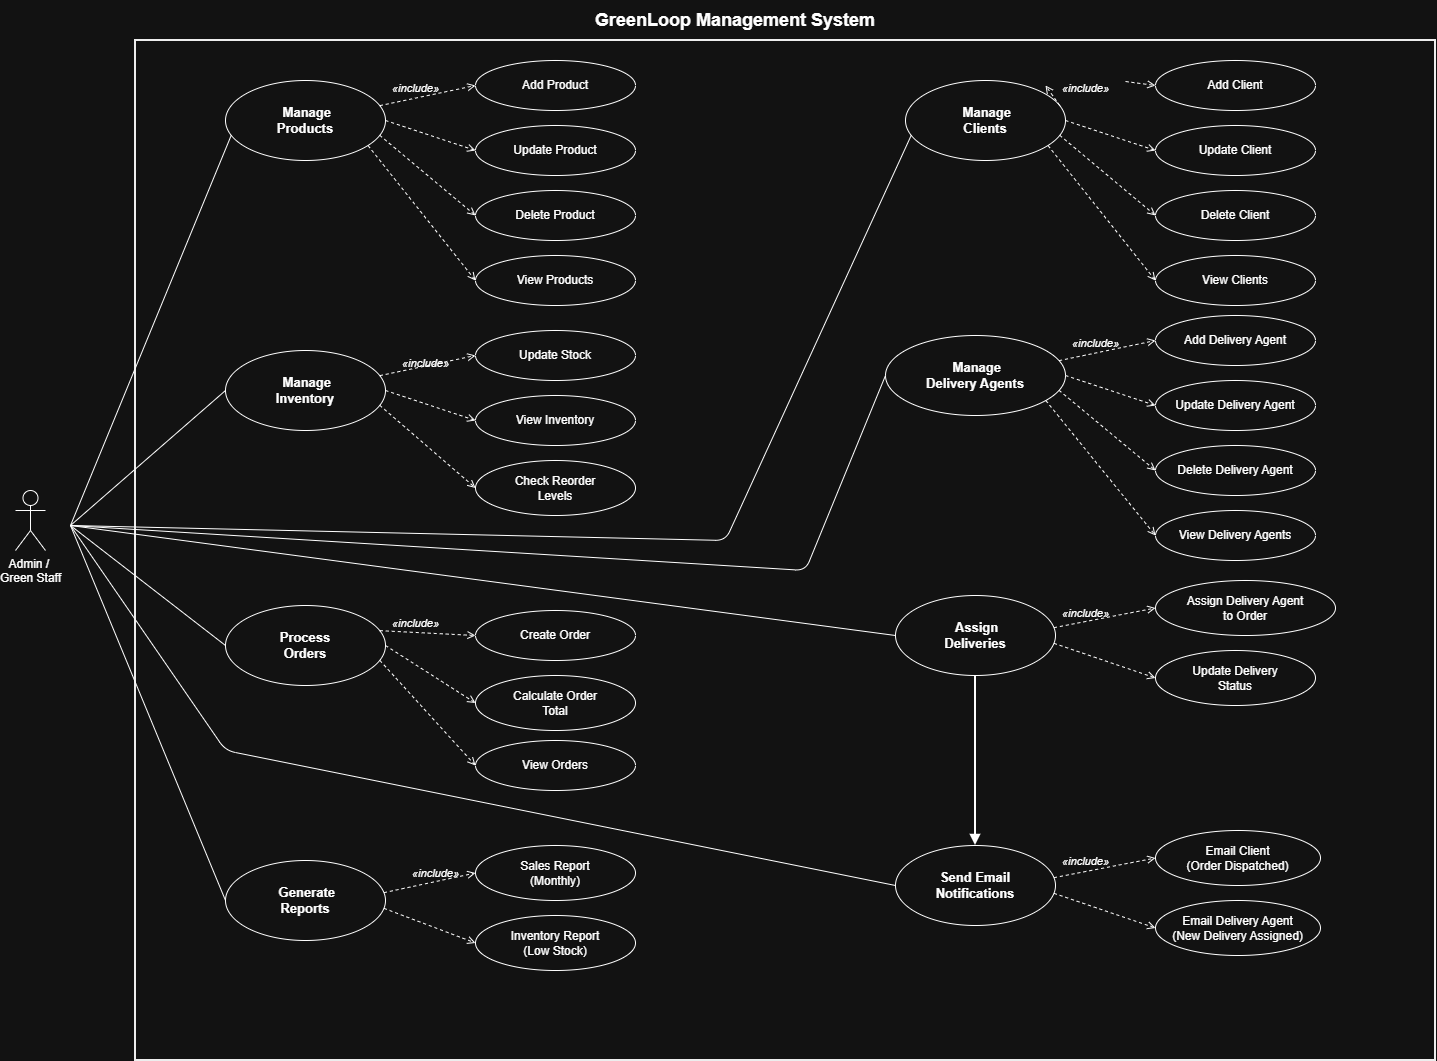

The diagram above was exported from draw.io. Its source (the exported page's mxGraphModel, read from the mxfile embedded in the PNG):
<mxGraphModel dx="1130" dy="562" grid="1" gridSize="10" guides="1" tooltips="1" connect="1" arrows="1" fold="1" page="1" pageScale="1" pageWidth="1654" pageHeight="2336" math="0" shadow="0">
  <root>
    <mxCell id="0" />
    <mxCell id="1" parent="0" />
    <mxCell id="title" parent="1" style="text;html=1;strokeColor=none;fillColor=none;align=center;verticalAlign=middle;whiteSpace=wrap;rounded=0;fontSize=18;fontStyle=1;" value="GreenLoop Management System" vertex="1">
      <mxGeometry height="40" width="1000" x="300" y="20" as="geometry" />
    </mxCell>
    <mxCell id="boundary" parent="1" style="rounded=0;whiteSpace=wrap;html=1;fillColor=none;strokeColor=#000000;strokeWidth=2;" value="" vertex="1">
      <mxGeometry height="1020" width="1300" x="200" y="60" as="geometry" />
    </mxCell>
    <mxCell id="actor_body" parent="1" style="line;strokeColor=#000000;strokeWidth=2;endArrow=none;" value="" vertex="1">
      <mxGeometry height="40" x="100" y="530" as="geometry" />
    </mxCell>
    <mxCell id="actor_arms" parent="1" style="line;strokeColor=#000000;strokeWidth=2;endArrow=none;" value="" vertex="1">
      <mxGeometry width="60" x="70" y="550" as="geometry" />
    </mxCell>
    <mxCell id="actor_leg_left" parent="1" style="line;strokeColor=#000000;strokeWidth=2;endArrow=none;" value="" vertex="1">
      <mxGeometry height="30" width="-20" x="100" y="570" as="geometry" />
    </mxCell>
    <mxCell id="uc1" parent="1" style="ellipse;whiteSpace=wrap;html=1;fontSize=13;fontStyle=1;" value="&amp;nbsp;Manage&lt;br&gt;Products" vertex="1">
      <mxGeometry height="80" width="160" x="290" y="100" as="geometry" />
    </mxCell>
    <mxCell id="uc1_1" parent="1" style="ellipse;whiteSpace=wrap;html=1;fontSize=12;" value="Add Product" vertex="1">
      <mxGeometry height="50" width="160" x="540" y="80" as="geometry" />
    </mxCell>
    <mxCell id="uc1_2" parent="1" style="ellipse;whiteSpace=wrap;html=1;fontSize=12;" value="Update Product" vertex="1">
      <mxGeometry height="50" width="160" x="540" y="145" as="geometry" />
    </mxCell>
    <mxCell id="uc1_3" parent="1" style="ellipse;whiteSpace=wrap;html=1;fontSize=12;" value="Delete Product" vertex="1">
      <mxGeometry height="50" width="160" x="540" y="210" as="geometry" />
    </mxCell>
    <mxCell id="uc1_4" parent="1" style="ellipse;whiteSpace=wrap;html=1;fontSize=12;" value="View Products" vertex="1">
      <mxGeometry height="50" width="160" x="540" y="275" as="geometry" />
    </mxCell>
    <mxCell id="lbl_inc1" parent="1" style="text;html=1;strokeColor=none;fillColor=none;align=center;fontSize=11;fontStyle=2;" value="«include»" vertex="1">
      <mxGeometry height="20" width="80" x="440" y="95" as="geometry" />
    </mxCell>
    <mxCell id="arr_uc1_1" edge="1" parent="1" source="uc1" style="dashed=1;endArrow=open;endFill=0;exitX=1;exitY=0.3;exitDx=0;exitDy=0;entryX=0;entryY=0.5;entryDx=0;entryDy=0;" target="uc1_1">
      <mxGeometry relative="1" as="geometry" />
    </mxCell>
    <mxCell id="arr_uc1_2" edge="1" parent="1" source="uc1" style="dashed=1;endArrow=open;endFill=0;exitX=1;exitY=0.5;exitDx=0;exitDy=0;entryX=0;entryY=0.5;entryDx=0;entryDy=0;" target="uc1_2">
      <mxGeometry relative="1" as="geometry" />
    </mxCell>
    <mxCell id="arr_uc1_3" edge="1" parent="1" source="uc1" style="dashed=1;endArrow=open;endFill=0;exitX=1;exitY=0.7;exitDx=0;exitDy=0;entryX=0;entryY=0.5;entryDx=0;entryDy=0;" target="uc1_3">
      <mxGeometry relative="1" as="geometry" />
    </mxCell>
    <mxCell id="arr_uc1_4" edge="1" parent="1" source="uc1" style="dashed=1;endArrow=open;endFill=0;exitX=1;exitY=0.9;exitDx=0;exitDy=0;entryX=0;entryY=0.5;entryDx=0;entryDy=0;" target="uc1_4">
      <mxGeometry relative="1" as="geometry" />
    </mxCell>
    <mxCell id="uc2" parent="1" style="ellipse;whiteSpace=wrap;html=1;fontSize=13;fontStyle=1;" value="&amp;nbsp;Manage&lt;br&gt;Clients" vertex="1">
      <mxGeometry height="80" width="160" x="970" y="100" as="geometry" />
    </mxCell>
    <mxCell id="uc2_1" parent="1" style="ellipse;whiteSpace=wrap;html=1;fontSize=12;" value="Add Client" vertex="1">
      <mxGeometry height="50" width="160" x="1220" y="80" as="geometry" />
    </mxCell>
    <mxCell id="uc2_2" parent="1" style="ellipse;whiteSpace=wrap;html=1;fontSize=12;" value="Update Client" vertex="1">
      <mxGeometry height="50" width="160" x="1220" y="145" as="geometry" />
    </mxCell>
    <mxCell id="uc2_3" parent="1" style="ellipse;whiteSpace=wrap;html=1;fontSize=12;" value="Delete Client" vertex="1">
      <mxGeometry height="50" width="160" x="1220" y="210" as="geometry" />
    </mxCell>
    <mxCell id="uc2_4" parent="1" style="ellipse;whiteSpace=wrap;html=1;fontSize=12;" value="View Clients" vertex="1">
      <mxGeometry height="50" width="160" x="1220" y="275" as="geometry" />
    </mxCell>
    <mxCell id="arr_uc2_1" edge="1" parent="1" source="lbl_inc2" style="dashed=1;endArrow=open;endFill=0;exitX=1;exitY=0.3;exitDx=0;exitDy=0;entryX=0;entryY=0.5;entryDx=0;entryDy=0;" target="uc2_1">
      <mxGeometry relative="1" as="geometry" />
    </mxCell>
    <mxCell id="arr_uc2_2" edge="1" parent="1" source="uc2" style="dashed=1;endArrow=open;endFill=0;exitX=1;exitY=0.5;exitDx=0;exitDy=0;entryX=0;entryY=0.5;entryDx=0;entryDy=0;" target="uc2_2">
      <mxGeometry relative="1" as="geometry" />
    </mxCell>
    <mxCell id="arr_uc2_3" edge="1" parent="1" source="uc2" style="dashed=1;endArrow=open;endFill=0;exitX=1;exitY=0.7;exitDx=0;exitDy=0;entryX=0;entryY=0.5;entryDx=0;entryDy=0;" target="uc2_3">
      <mxGeometry relative="1" as="geometry" />
    </mxCell>
    <mxCell id="arr_uc2_4" edge="1" parent="1" source="uc2" style="dashed=1;endArrow=open;endFill=0;exitX=1;exitY=0.9;exitDx=0;exitDy=0;entryX=0;entryY=0.5;entryDx=0;entryDy=0;" target="uc2_4">
      <mxGeometry relative="1" as="geometry" />
    </mxCell>
    <mxCell id="uc3" parent="1" style="ellipse;whiteSpace=wrap;html=1;fontSize=13;fontStyle=1;" value="&amp;nbsp;Manage&lt;br&gt;Inventory" vertex="1">
      <mxGeometry height="80" width="160" x="290" y="370" as="geometry" />
    </mxCell>
    <mxCell id="uc3_1" parent="1" style="ellipse;whiteSpace=wrap;html=1;fontSize=12;" value="Update Stock" vertex="1">
      <mxGeometry height="50" width="160" x="540" y="350" as="geometry" />
    </mxCell>
    <mxCell id="uc3_2" parent="1" style="ellipse;whiteSpace=wrap;html=1;fontSize=12;" value="View Inventory" vertex="1">
      <mxGeometry height="50" width="160" x="540" y="415" as="geometry" />
    </mxCell>
    <mxCell id="uc3_3" parent="1" style="ellipse;whiteSpace=wrap;html=1;fontSize=12;" value="Check Reorder&#10;Levels" vertex="1">
      <mxGeometry height="55" width="160" x="540" y="480" as="geometry" />
    </mxCell>
    <mxCell id="lbl_inc3" parent="1" style="text;html=1;strokeColor=none;fillColor=none;align=center;fontSize=11;fontStyle=2;" value="«include»" vertex="1">
      <mxGeometry height="20" width="80" x="450" y="370" as="geometry" />
    </mxCell>
    <mxCell id="arr_uc3_1" edge="1" parent="1" source="uc3" style="dashed=1;endArrow=open;endFill=0;exitX=1;exitY=0.3;exitDx=0;exitDy=0;entryX=0;entryY=0.5;entryDx=0;entryDy=0;" target="uc3_1">
      <mxGeometry relative="1" as="geometry" />
    </mxCell>
    <mxCell id="arr_uc3_2" edge="1" parent="1" source="uc3" style="dashed=1;endArrow=open;endFill=0;exitX=1;exitY=0.5;exitDx=0;exitDy=0;entryX=0;entryY=0.5;entryDx=0;entryDy=0;" target="uc3_2">
      <mxGeometry relative="1" as="geometry" />
    </mxCell>
    <mxCell id="arr_uc3_3" edge="1" parent="1" source="uc3" style="dashed=1;endArrow=open;endFill=0;exitX=1;exitY=0.7;exitDx=0;exitDy=0;entryX=0;entryY=0.5;entryDx=0;entryDy=0;" target="uc3_3">
      <mxGeometry relative="1" as="geometry" />
    </mxCell>
    <mxCell id="uc4" parent="1" style="ellipse;whiteSpace=wrap;html=1;fontSize=13;fontStyle=1;" value="&amp;nbsp;Manage&lt;br&gt;Delivery Agents" vertex="1">
      <mxGeometry height="80" width="180" x="950" y="355" as="geometry" />
    </mxCell>
    <mxCell id="uc4_1" parent="1" style="ellipse;whiteSpace=wrap;html=1;fontSize=12;" value="Add Delivery Agent" vertex="1">
      <mxGeometry height="50" width="160" x="1220" y="335" as="geometry" />
    </mxCell>
    <mxCell id="uc4_2" parent="1" style="ellipse;whiteSpace=wrap;html=1;fontSize=12;" value="Update Delivery Agent" vertex="1">
      <mxGeometry height="50" width="160" x="1220" y="400" as="geometry" />
    </mxCell>
    <mxCell id="uc4_3" parent="1" style="ellipse;whiteSpace=wrap;html=1;fontSize=12;" value="Delete Delivery Agent" vertex="1">
      <mxGeometry height="50" width="160" x="1220" y="465" as="geometry" />
    </mxCell>
    <mxCell id="uc4_4" parent="1" style="ellipse;whiteSpace=wrap;html=1;fontSize=12;" value="View Delivery Agents" vertex="1">
      <mxGeometry height="50" width="160" x="1220" y="530" as="geometry" />
    </mxCell>
    <mxCell id="lbl_inc4" parent="1" style="text;html=1;strokeColor=none;fillColor=none;align=center;fontSize=11;fontStyle=2;" value="«include»" vertex="1">
      <mxGeometry height="20" width="80" x="1120" y="350" as="geometry" />
    </mxCell>
    <mxCell id="arr_uc4_1" edge="1" parent="1" source="uc4" style="dashed=1;endArrow=open;endFill=0;exitX=1;exitY=0.3;exitDx=0;exitDy=0;entryX=0;entryY=0.5;entryDx=0;entryDy=0;" target="uc4_1">
      <mxGeometry relative="1" as="geometry" />
    </mxCell>
    <mxCell id="arr_uc4_2" edge="1" parent="1" source="uc4" style="dashed=1;endArrow=open;endFill=0;exitX=1;exitY=0.5;exitDx=0;exitDy=0;entryX=0;entryY=0.5;entryDx=0;entryDy=0;" target="uc4_2">
      <mxGeometry relative="1" as="geometry" />
    </mxCell>
    <mxCell id="arr_uc4_3" edge="1" parent="1" source="uc4" style="dashed=1;endArrow=open;endFill=0;exitX=1;exitY=0.7;exitDx=0;exitDy=0;entryX=0;entryY=0.5;entryDx=0;entryDy=0;" target="uc4_3">
      <mxGeometry relative="1" as="geometry" />
    </mxCell>
    <mxCell id="arr_uc4_4" edge="1" parent="1" source="uc4" style="dashed=1;endArrow=open;endFill=0;exitX=1;exitY=0.9;exitDx=0;exitDy=0;entryX=0;entryY=0.5;entryDx=0;entryDy=0;" target="uc4_4">
      <mxGeometry relative="1" as="geometry" />
    </mxCell>
    <mxCell id="uc5" parent="1" style="ellipse;whiteSpace=wrap;html=1;fontSize=13;fontStyle=1;" value="Process&lt;br&gt;Orders" vertex="1">
      <mxGeometry height="80" width="160" x="290" y="625" as="geometry" />
    </mxCell>
    <mxCell id="uc5_1" parent="1" style="ellipse;whiteSpace=wrap;html=1;fontSize=12;" value="Create Order" vertex="1">
      <mxGeometry height="50" width="160" x="540" y="630" as="geometry" />
    </mxCell>
    <mxCell id="uc5_2" parent="1" style="ellipse;whiteSpace=wrap;html=1;fontSize=12;" value="Calculate Order&#10;Total" vertex="1">
      <mxGeometry height="55" width="160" x="540" y="695" as="geometry" />
    </mxCell>
    <mxCell id="uc5_3" parent="1" style="ellipse;whiteSpace=wrap;html=1;fontSize=12;" value="View Orders" vertex="1">
      <mxGeometry height="50" width="160" x="540" y="760" as="geometry" />
    </mxCell>
    <mxCell id="lbl_inc5" parent="1" style="text;html=1;strokeColor=none;fillColor=none;align=center;fontSize=11;fontStyle=2;" value="«include»" vertex="1">
      <mxGeometry height="20" width="80" x="440" y="630" as="geometry" />
    </mxCell>
    <mxCell id="arr_uc5_1" edge="1" parent="1" source="uc5" style="dashed=1;endArrow=open;endFill=0;exitX=1;exitY=0.3;exitDx=0;exitDy=0;entryX=0;entryY=0.5;entryDx=0;entryDy=0;" target="uc5_1">
      <mxGeometry relative="1" as="geometry" />
    </mxCell>
    <mxCell id="arr_uc5_2" edge="1" parent="1" source="uc5" style="dashed=1;endArrow=open;endFill=0;exitX=1;exitY=0.5;exitDx=0;exitDy=0;entryX=0;entryY=0.5;entryDx=0;entryDy=0;" target="uc5_2">
      <mxGeometry relative="1" as="geometry" />
    </mxCell>
    <mxCell id="arr_uc5_3" edge="1" parent="1" source="uc5" style="dashed=1;endArrow=open;endFill=0;exitX=1;exitY=0.7;exitDx=0;exitDy=0;entryX=0;entryY=0.5;entryDx=0;entryDy=0;" target="uc5_3">
      <mxGeometry relative="1" as="geometry" />
    </mxCell>
    <mxCell id="uc6" parent="1" style="ellipse;whiteSpace=wrap;html=1;fontSize=13;fontStyle=1;" value="&amp;nbsp;Assign&lt;br&gt;Deliveries" vertex="1">
      <mxGeometry height="80" width="160" x="960" y="615" as="geometry" />
    </mxCell>
    <mxCell id="uc6_1" parent="1" style="ellipse;whiteSpace=wrap;html=1;fontSize=12;" value="Assign Delivery Agent&#10;to Order" vertex="1">
      <mxGeometry height="55" width="180" x="1220" y="600" as="geometry" />
    </mxCell>
    <mxCell id="uc6_2" parent="1" style="ellipse;whiteSpace=wrap;html=1;fontSize=12;" value="Update Delivery&#10;Status" vertex="1">
      <mxGeometry height="55" width="160" x="1220" y="670" as="geometry" />
    </mxCell>
    <mxCell id="lbl_inc6" parent="1" style="text;html=1;strokeColor=none;fillColor=none;align=center;fontSize=11;fontStyle=2;" value="«include»" vertex="1">
      <mxGeometry height="20" width="80" x="1110" y="620" as="geometry" />
    </mxCell>
    <mxCell id="arr_uc6_1" edge="1" parent="1" source="uc6" style="dashed=1;endArrow=open;endFill=0;exitX=1;exitY=0.4;exitDx=0;exitDy=0;entryX=0;entryY=0.5;entryDx=0;entryDy=0;" target="uc6_1">
      <mxGeometry relative="1" as="geometry" />
    </mxCell>
    <mxCell id="arr_uc6_2" edge="1" parent="1" source="uc6" style="dashed=1;endArrow=open;endFill=0;exitX=1;exitY=0.6;exitDx=0;exitDy=0;entryX=0;entryY=0.5;entryDx=0;entryDy=0;" target="uc6_2">
      <mxGeometry relative="1" as="geometry" />
    </mxCell>
    <mxCell id="uc7" parent="1" style="ellipse;whiteSpace=wrap;html=1;fontSize=13;fontStyle=1;" value="&amp;nbsp;Generate&lt;br&gt;Reports" vertex="1">
      <mxGeometry height="80" width="160" x="290" y="880" as="geometry" />
    </mxCell>
    <mxCell id="uc7_1" parent="1" style="ellipse;whiteSpace=wrap;html=1;fontSize=12;" value="Sales Report&#10;(Monthly)" vertex="1">
      <mxGeometry height="55" width="160" x="540" y="865" as="geometry" />
    </mxCell>
    <mxCell id="uc7_2" parent="1" style="ellipse;whiteSpace=wrap;html=1;fontSize=12;" value="Inventory Report&#10;(Low Stock)" vertex="1">
      <mxGeometry height="55" width="160" x="540" y="935" as="geometry" />
    </mxCell>
    <mxCell id="lbl_inc7" parent="1" style="text;html=1;strokeColor=none;fillColor=none;align=center;fontSize=11;fontStyle=2;" value="«include»" vertex="1">
      <mxGeometry height="20" width="80" x="460" y="880" as="geometry" />
    </mxCell>
    <mxCell id="arr_uc7_1" edge="1" parent="1" source="uc7" style="dashed=1;endArrow=open;endFill=0;exitX=1;exitY=0.4;exitDx=0;exitDy=0;entryX=0;entryY=0.5;entryDx=0;entryDy=0;" target="uc7_1">
      <mxGeometry relative="1" as="geometry" />
    </mxCell>
    <mxCell id="arr_uc7_2" edge="1" parent="1" source="uc7" style="dashed=1;endArrow=open;endFill=0;exitX=1;exitY=0.6;exitDx=0;exitDy=0;entryX=0;entryY=0.5;entryDx=0;entryDy=0;" target="uc7_2">
      <mxGeometry relative="1" as="geometry" />
    </mxCell>
    <mxCell id="uc8" parent="1" style="ellipse;whiteSpace=wrap;html=1;fontSize=13;fontStyle=1;" value="Send Email&lt;br&gt;Notifications" vertex="1">
      <mxGeometry height="80" width="160" x="960" y="865" as="geometry" />
    </mxCell>
    <mxCell id="uc8_1" parent="1" style="ellipse;whiteSpace=wrap;html=1;fontSize=12;" value="Email Client&#10;(Order Dispatched)" vertex="1">
      <mxGeometry height="55" width="165" x="1220" y="850" as="geometry" />
    </mxCell>
    <mxCell id="uc8_2" parent="1" style="ellipse;whiteSpace=wrap;html=1;fontSize=12;" value="Email Delivery Agent&#10;(New Delivery Assigned)" vertex="1">
      <mxGeometry height="55" width="165" x="1220" y="920" as="geometry" />
    </mxCell>
    <mxCell id="lbl_inc8" parent="1" style="text;html=1;strokeColor=none;fillColor=none;align=center;fontSize=11;fontStyle=2;" value="«include»" vertex="1">
      <mxGeometry height="20" width="80" x="1110" y="867.5" as="geometry" />
    </mxCell>
    <mxCell id="arr_uc8_1" edge="1" parent="1" source="uc8" style="dashed=1;endArrow=open;endFill=0;exitX=1;exitY=0.4;exitDx=0;exitDy=0;entryX=0;entryY=0.5;entryDx=0;entryDy=0;" target="uc8_1">
      <mxGeometry relative="1" as="geometry" />
    </mxCell>
    <mxCell id="arr_uc8_2" edge="1" parent="1" source="uc8" style="dashed=1;endArrow=open;endFill=0;exitX=1;exitY=0.6;exitDx=0;exitDy=0;entryX=0;entryY=0.5;entryDx=0;entryDy=0;" target="uc8_2">
      <mxGeometry relative="1" as="geometry" />
    </mxCell>
    <mxCell id="arr_uc6_uc8" edge="1" parent="1" source="uc6" style="endArrow=block;endFill=1;exitX=0.5;exitY=1;exitDx=0;exitDy=0;entryX=0.5;entryY=0;entryDx=0;entryDy=0;strokeWidth=2;" target="uc8">
      <mxGeometry relative="1" as="geometry" />
    </mxCell>
    <mxCell id="assoc1" edge="1" parent="1" style="endArrow=none;exitX=1;exitY=0.5;exitDx=0;exitDy=0;entryX=0;entryY=0.7;entryDx=0;entryDy=0;" target="uc1">
      <mxGeometry relative="1" as="geometry">
        <mxPoint x="135" y="545" as="sourcePoint" />
      </mxGeometry>
    </mxCell>
    <mxCell id="assoc2" edge="1" parent="1" style="endArrow=none;exitX=1;exitY=0.5;exitDx=0;exitDy=0;entryX=0;entryY=0.7;entryDx=0;entryDy=0;" target="uc2">
      <mxGeometry relative="1" as="geometry">
        <Array as="points">
          <mxPoint x="790" y="560" />
        </Array>
        <mxPoint x="135" y="545" as="sourcePoint" />
      </mxGeometry>
    </mxCell>
    <mxCell id="assoc3" edge="1" parent="1" style="endArrow=none;exitX=1;exitY=0.5;exitDx=0;exitDy=0;entryX=0;entryY=0.5;entryDx=0;entryDy=0;" target="uc3">
      <mxGeometry relative="1" as="geometry">
        <mxPoint x="135" y="545" as="sourcePoint" />
      </mxGeometry>
    </mxCell>
    <mxCell id="assoc4" edge="1" parent="1" style="endArrow=none;exitX=1;exitY=0.5;exitDx=0;exitDy=0;entryX=0;entryY=0.5;entryDx=0;entryDy=0;" target="uc4">
      <mxGeometry relative="1" as="geometry">
        <Array as="points">
          <mxPoint x="870" y="590" />
        </Array>
        <mxPoint x="135" y="545" as="sourcePoint" />
      </mxGeometry>
    </mxCell>
    <mxCell id="assoc5" edge="1" parent="1" style="endArrow=none;exitX=1;exitY=0.5;exitDx=0;exitDy=0;entryX=0;entryY=0.5;entryDx=0;entryDy=0;" target="uc5">
      <mxGeometry relative="1" as="geometry">
        <mxPoint x="135" y="545" as="sourcePoint" />
      </mxGeometry>
    </mxCell>
    <mxCell id="assoc6" edge="1" parent="1" style="endArrow=none;exitX=1;exitY=0.5;exitDx=0;exitDy=0;entryX=0;entryY=0.5;entryDx=0;entryDy=0;" target="uc6">
      <mxGeometry relative="1" as="geometry">
        <mxPoint x="135" y="545" as="sourcePoint" />
      </mxGeometry>
    </mxCell>
    <mxCell id="assoc7" edge="1" parent="1" style="endArrow=none;exitX=1;exitY=0.5;exitDx=0;exitDy=0;entryX=0;entryY=0.5;entryDx=0;entryDy=0;" target="uc7">
      <mxGeometry relative="1" as="geometry">
        <mxPoint x="135" y="545" as="sourcePoint" />
      </mxGeometry>
    </mxCell>
    <mxCell id="assoc8" edge="1" parent="1" style="endArrow=none;exitX=1;exitY=0.5;exitDx=0;exitDy=0;entryX=0;entryY=0.5;entryDx=0;entryDy=0;" target="uc8">
      <mxGeometry relative="1" as="geometry">
        <Array as="points">
          <mxPoint x="290" y="770" />
        </Array>
        <mxPoint x="135" y="545" as="sourcePoint" />
      </mxGeometry>
    </mxCell>
    <mxCell id="z6Ixjh8wFuCHFlInKShk-1" parent="1" style="shape=umlActor;verticalLabelPosition=bottom;verticalAlign=top;html=1;outlineConnect=0;" value="Admin /&amp;nbsp;&lt;div&gt;Green Staff&lt;/div&gt;" vertex="1">
      <mxGeometry height="60" width="30" x="80" y="510" as="geometry" />
    </mxCell>
    <mxCell id="z6Ixjh8wFuCHFlInKShk-2" edge="1" parent="1" source="uc2" style="dashed=1;endArrow=open;endFill=0;exitX=1;exitY=0.3;exitDx=0;exitDy=0;entryX=0;entryY=0.5;entryDx=0;entryDy=0;" target="lbl_inc2" value="">
      <mxGeometry relative="1" as="geometry">
        <mxPoint x="1124" y="125" as="sourcePoint" />
        <mxPoint x="1220" y="105" as="targetPoint" />
      </mxGeometry>
    </mxCell>
    <mxCell id="lbl_inc2" parent="1" style="text;html=1;strokeColor=none;fillColor=none;align=center;fontSize=11;fontStyle=2;" value="«include»" vertex="1">
      <mxGeometry height="20" width="80" x="1110" y="95" as="geometry" />
    </mxCell>
  </root>
</mxGraphModel>